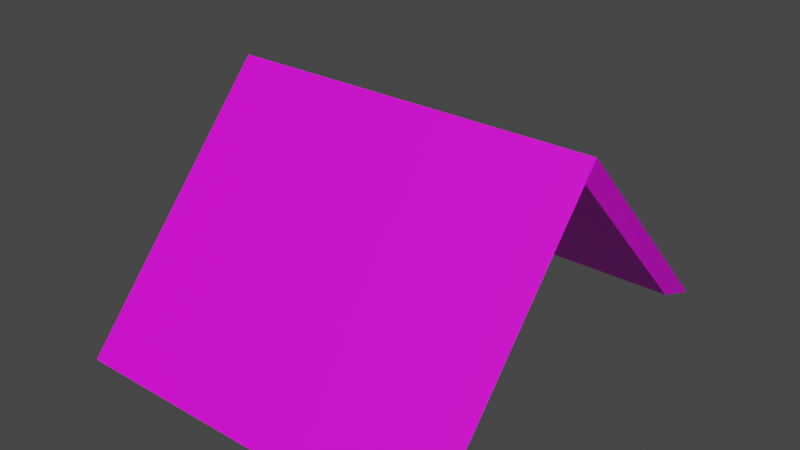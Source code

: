 # Source: hut_katto.blend  (saved by Blender 2.81.16; exported with 4.5.12 LTS)
import bpy
from mathutils import Matrix  # noqa: F401  (used for matrix-valued properties, if any)

bpy.ops.wm.read_factory_settings(use_empty=True)
scene = bpy.context.scene
scene.name = 'Scene'

# ---- collections
col_collection = bpy.data.collections.new('Collection'); scene.collection.children.link(col_collection)

# ---- images (referenced by path relative to the original .blend; pixels are not part of the script)
import os
ASSET_DIR = os.environ.get("B2B_ASSET_DIR", "")  # directory of the original .blend (textures are referenced by path, not embedded)
HERE = os.path.dirname(os.path.abspath(__file__))  # packed textures are extracted next to this script under _unpacked/

def load_image(name, relpath, width, height, colorspace="sRGB"):
    """Load a texture the original file referenced (path relative to the .blend, or extracted next to this script)."""
    p = next((c for c in (os.path.join(HERE, relpath), os.path.join(ASSET_DIR, relpath)) if relpath and os.path.exists(c)), "")
    if p:
        img = bpy.data.images.load(p, check_existing=True)
        img.name = name
    else:  # same state as the original file: an image datablock whose file is absent (Cycles renders it pink)
        img = bpy.data.images.new(name, width, height)
        img.source = "FILE"
        img.filepath = "//" + (relpath or name)
    img.colorspace_settings.name = colorspace
    return img
img_lattiatextureblack_png_001 = load_image('lattiaTextureBlack.png.001', 'lattiaTextureBlack.png', 1024, 1024, 'sRGB')
img_hay_png_001 = load_image('hay.png.001', 'hay.png', 1024, 1024, 'sRGB')
img_lattiatexturebrown_png = load_image('lattiaTextureBrown.png', 'lattiaTextureBrown.png', 1024, 1024, 'sRGB')

# ---- materials (node trees are filled in below, after node groups)
mat_wall_001 = bpy.data.materials.new('Wall.001')
mat_wall_001.use_transparent_shadow = False
mat_ceiling_001 = bpy.data.materials.new('Ceiling.001')
mat_ceiling_001.use_transparent_shadow = False
mat_material_001 = bpy.data.materials.new('Material.001')
mat_material_001.use_transparent_shadow = False

# ---- material node trees
mat_wall_001.use_nodes = True; mat_wall_001.node_tree.nodes.clear()
_N = mat_wall_001.node_tree.nodes; _L = mat_wall_001.node_tree.links
n0 = _N.new('ShaderNodeOutputMaterial'); n0.name = 'Material Output'; n0.location = (300, 300)
n1 = _N.new('ShaderNodeBsdfPrincipled'); n1.name = 'Principled BSDF'; n1.location = (10, 300)
n1.distribution = 'GGX'
n1.subsurface_method = 'BURLEY'
n1.inputs[3].default_value = 1.45
n1.inputs[27].default_value = (0.0, 0.0, 0.0, 1.0)
n1.inputs[28].default_value = 1.0
n2 = _N.new('ShaderNodeTexImage'); n2.name = 'Image Texture'; n2.location = (-280, 280)
n2.image = img_lattiatextureblack_png_001
_L.new(n1.outputs[0], n0.inputs[0])
_L.new(n2.outputs[0], n1.inputs[0])
n0.is_active_output = True
mat_ceiling_001.use_nodes = True; mat_ceiling_001.node_tree.nodes.clear()
_N = mat_ceiling_001.node_tree.nodes; _L = mat_ceiling_001.node_tree.links
n0 = _N.new('ShaderNodeOutputMaterial'); n0.name = 'Material Output'; n0.location = (300, 300)
n1 = _N.new('ShaderNodeBsdfPrincipled'); n1.name = 'Principled BSDF'; n1.location = (10, 300)
n1.distribution = 'GGX'
n1.subsurface_method = 'BURLEY'
n1.inputs[3].default_value = 1.45
n1.inputs[27].default_value = (0.0, 0.0, 0.0, 1.0)
n1.inputs[28].default_value = 1.0
n2 = _N.new('ShaderNodeTexImage'); n2.name = 'Image Texture'; n2.location = (-280, 280)
n2.image = img_hay_png_001
_L.new(n1.outputs[0], n0.inputs[0])
_L.new(n2.outputs[0], n1.inputs[0])
n0.is_active_output = True
mat_material_001.use_nodes = True; mat_material_001.node_tree.nodes.clear()
_N = mat_material_001.node_tree.nodes; _L = mat_material_001.node_tree.links
n0 = _N.new('ShaderNodeOutputMaterial'); n0.name = 'Material Output'; n0.location = (300, 300)
n1 = _N.new('ShaderNodeBsdfPrincipled'); n1.name = 'Principled BSDF'; n1.location = (10, 300)
n1.distribution = 'GGX'
n1.subsurface_method = 'BURLEY'
n1.inputs[3].default_value = 1.45
n1.inputs[27].default_value = (0.0, 0.0, 0.0, 1.0)
n1.inputs[28].default_value = 1.0
n2 = _N.new('ShaderNodeTexImage'); n2.name = 'Image Texture'; n2.location = (-280, 280)
n2.image = img_lattiatexturebrown_png
_L.new(n1.outputs[0], n0.inputs[0])
_L.new(n2.outputs[0], n1.inputs[0])
n0.is_active_output = True

# ---- world
world_world = bpy.data.worlds.new('World'); scene.world = world_world
world_world.use_nodes = True; world_world.node_tree.nodes.clear()
_N = world_world.node_tree.nodes; _L = world_world.node_tree.links
n0 = _N.new('ShaderNodeOutputWorld'); n0.name = 'World Output'; n0.location = (300, 300)
n1 = _N.new('ShaderNodeBackground'); n1.name = 'Background'; n1.location = (10, 300)
n1.inputs[0].default_value = (0.05088, 0.05088, 0.05088, 1.0)
_L.new(n1.outputs[0], n0.inputs[0])
n0.is_active_output = True
world_world.color = (0.05088, 0.05088, 0.05088)
world_world.use_sun_shadow = False
world_world.sun_shadow_jitter_overblur = 0.0

# ---- meshes
me_cube_003 = bpy.data.meshes.new('Cube.003')
me_cube_003.from_pydata([(-6.229, -4.334, -1.725), (4.096, -4.334, -1.725), (-6.307, 1.414, 4.67), (4.018, 1.414, 4.67), (-6.377, 6.945, -1.047), (3.948, 6.945, -1.047), (-5.909, 1.4, 4.181), (-5.837, -3.907, -1.723), (3.695, -3.907, -1.723), (3.623, 1.4, 4.181), (3.553, 6.546, -1.108), (-5.979, 6.546, -1.108), (2.588, -4.334, -1.725), (4.092, -4.047, -1.405), (3.332, -3.907, -1.723), (3.694, -3.838, -1.646)], [], [(12, 1, 13), (2, 3, 5, 4), (14, 15, 8), (6, 11, 10, 9), (13, 15, 9, 3), (2, 6, 7, 0), (3, 9, 10, 5), (12, 14, 8, 1), (4, 11, 6, 2), (5, 10, 11, 4), (7, 6, 9, 15, 14), (1, 8, 15, 13), (0, 12, 13, 3, 2), (0, 7, 14, 12)])
me_cube_003.polygons.foreach_set('material_index', [1, 1, 1, 1, 1, 1, 1, 1, 1, 1, 1, 1, 1, 1])
_uv = me_cube_003.uv_layers.new(name='UVMap')
_uv.uv.foreach_set('vector', [1.047, -2.187, 1.047, -2.494, 1.129, -2.494, 1.047, 1.719, 1.047, -0.3875, 2.196, -0.3875, 2.196, 1.719, 1.047, -2.414, 1.068, -2.494, 1.047, -2.494, 1.047, 1.719, 2.196, 1.719, 2.196, -0.3875, 1.047, -0.3875, 1.129, -2.494, 1.068, -2.494, 2.699, -2.494, 2.699, -2.494, 2.699, -0.3875, 2.699, -0.3875, 1.047, -0.3875, 1.047, -0.3875, 1.047, -0.3875, 1.047, -0.3875, 2.196, -0.3875, 2.196, -0.3875, 1.047, -2.187, 1.047, -2.414, 1.047, -2.494, 1.047, -2.494, 2.196, 1.719, 2.196, 1.719, 1.047, 1.719, 1.047, 1.719, 2.196, -0.3875, 2.196, -0.3875, 2.196, 1.719, 2.196, 1.719, 1.047, -0.3875, 2.699, -0.3875, 2.699, -2.494, 1.068, -2.494, 1.047, -2.414, 1.047, -2.494, 1.047, -2.494, 1.068, -2.494, 1.129, -2.494, 1.047, -0.3875, 1.047, -2.187, 1.129, -2.494, 2.699, -2.494, 2.699, -0.3875, 1.047, -0.3875, 1.047, -0.3875, 1.047, -2.414, 1.047, -2.187])
me_cube_003.materials.append(mat_wall_001)
me_cube_003.materials.append(mat_ceiling_001)
me_cube_003.materials.append(mat_material_001)
me_cube_003.use_remesh_fix_poles = True
me_cube_003.use_remesh_preserve_attributes = False
me_cube_003.use_mirror_vertex_groups = False
me_cube_003.update()

# ---- objects
ob_cube_003 = bpy.data.objects.new('Cube.003', me_cube_003)

# ---- transforms, parenting, visibility, modifiers, constraints
ob_cube_003.location = (1.098, -1.229, 3.867)
ob_cube_003.lineart.crease_threshold = 0.0

# ---- collection membership
col_collection.objects.link(ob_cube_003)

# ---- scene / render settings (as saved in the file)
scene.frame_start = 1; scene.frame_end = 250; scene.frame_set(1)
scene.render.engine = 'BLENDER_EEVEE_NEXT'
scene.cycles.use_denoising = False
scene.cycles.samples = 128
scene.cycles.sampling_pattern = 'TABULATED_SOBOL'
scene.cycles.use_adaptive_sampling = False
scene.cycles.use_light_tree = False
scene.view_settings.view_transform = 'Filmic'
bpy.context.view_layer.update()

# ---- added for rendering (the .blend has no active camera and no usable light): camera, sun
cam_auto = bpy.data.cameras.new('AutoCamera')
cam_auto.lens = 50.0
cam_auto.sensor_width = 36.0
cam_auto.clip_end = 1000.0
ob_auto_camera = bpy.data.objects.new('AutoCamera', cam_auto)
scene.collection.objects.link(ob_auto_camera)
ob_auto_camera.location = (15.3787, -18.4286, 17.6763)
ob_auto_camera.rotation_euler = (1.09748, -7.21219e-08, 0.694738)
scene.camera = ob_auto_camera
light_auto_sun = bpy.data.lights.new('AutoSun', 'SUN')
light_auto_sun.energy = 3.0
light_auto_sun.angle = 0.0523599
ob_auto_sun = bpy.data.objects.new('AutoSun', light_auto_sun)
scene.collection.objects.link(ob_auto_sun)
ob_auto_sun.rotation_euler = (0.872665, 0.174533, 0.523599)
bpy.context.view_layer.update()
